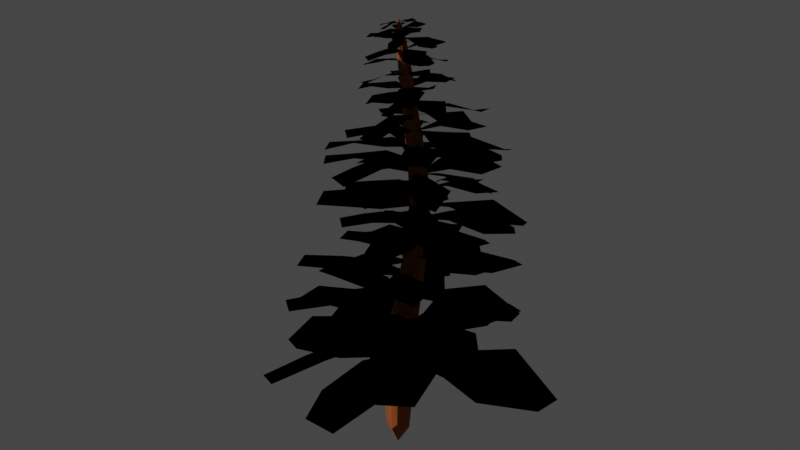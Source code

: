 # Source: tree3.blend  (saved by Blender 2.93.20; exported with 4.5.12 LTS)
import bpy
from mathutils import Matrix  # noqa: F401  (used for matrix-valued properties, if any)

bpy.ops.wm.read_factory_settings(use_empty=True)
scene = bpy.context.scene
scene.name = 'Scene'

# ---- collections
col_collection = bpy.data.collections.new('Collection'); scene.collection.children.link(col_collection)

# ---- materials (node trees are filled in below, after node groups)
mat_brown = bpy.data.materials.new('brown')
mat_brown.use_transparent_shadow = False
mat_green2 = bpy.data.materials.new('green2')
mat_green2.use_transparent_shadow = False

# ---- material node trees
mat_brown.use_nodes = True; mat_brown.node_tree.nodes.clear()
_N = mat_brown.node_tree.nodes; _L = mat_brown.node_tree.links
n0 = _N.new('ShaderNodeBsdfPrincipled'); n0.name = 'Principled BSDF'; n0.location = (10, 300)
n0.distribution = 'GGX'
n0.subsurface_method = 'BURLEY'
n0.inputs[0].default_value = (0.3327, 0.07829, 0.01085, 1.0)
n0.inputs[2].default_value = 1.0
n0.inputs[3].default_value = 1.45
n0.inputs[27].default_value = (0.0, 0.0, 0.0, 1.0)
n0.inputs[28].default_value = 1.0
n1 = _N.new('ShaderNodeOutputMaterial'); n1.name = 'Material Output'; n1.location = (300, 300)
_L.new(n0.outputs[0], n1.inputs[0])
n1.is_active_output = True
mat_green2.use_nodes = True; mat_green2.node_tree.nodes.clear()
_N = mat_green2.node_tree.nodes; _L = mat_green2.node_tree.links
n0 = _N.new('ShaderNodeBsdfPrincipled'); n0.name = 'Principled BSDF'; n0.location = (10, 300)
n0.distribution = 'GGX'
n0.subsurface_method = 'BURLEY'
n0.inputs[0].default_value = (0.007526, 0.02988, 0.01323, 1.0)
n0.inputs[2].default_value = 1.0
n0.inputs[3].default_value = 1.45
n0.inputs[27].default_value = (0.0, 0.0, 0.0, 1.0)
n0.inputs[28].default_value = 1.0
n1 = _N.new('ShaderNodeOutputMaterial'); n1.name = 'Material Output'; n1.location = (300, 300)
n1.target = 'EEVEE'
_L.new(n0.outputs[0], n1.inputs[0])
n1.is_active_output = True

# ---- world
world_world = bpy.data.worlds.new('World'); scene.world = world_world
world_world.use_nodes = True; world_world.node_tree.nodes.clear()
_N = world_world.node_tree.nodes; _L = world_world.node_tree.links
n0 = _N.new('ShaderNodeOutputWorld'); n0.name = 'World Output'; n0.location = (300, 300)
n1 = _N.new('ShaderNodeBackground'); n1.name = 'Background'; n1.location = (10, 300)
n1.inputs[0].default_value = (0.05088, 0.05088, 0.05088, 1.0)
_L.new(n1.outputs[0], n0.inputs[0])
n0.is_active_output = True
world_world.color = (0.05088, 0.05088, 0.05088)
world_world.use_sun_shadow = False
world_world.sun_shadow_jitter_overblur = 0.0

# ---- cameras
cam_camera = bpy.data.cameras.new('Camera')
cam_camera.clip_end = 100.0
cam_camera.ortho_scale = 7.314

# ---- meshes
me_cylinder = bpy.data.meshes.new('Cylinder')
me_cylinder.from_pydata([(1.114e-08, 1.214, -1.193), (0.1125, 0.406, 1.051), (1.051, 0.6068, -1.193), (0.4271, 0.2244, 1.051), (1.051, -0.6068, -1.193), (0.4271, -0.1389, 1.051), (-9.496e-08, -1.214, -1.193), (0.1125, -0.3206, 1.051), (-1.051, -0.6068, -1.193), (-0.2022, -0.1389, 1.051), (-1.051, 0.6068, -1.193), (-0.2022, 0.2244, 1.051), (0.0, 1.0, -0.5), (-2.008, 1.258, -0.03677), (-2.012, 0.1702, 0.5284), (-1.517, 0.04232, 0.513), (-1.328, 0.9253, -0.0481), (0.866, 0.5, -0.5), (-1.329, -0.45, 0.5033), (-1.229, 0.1713, -0.04485), (0.866, -0.5, -0.5), (-1.637, -0.8144, 0.5091), (-1.809, -0.2499, -0.03028), (-8.742e-08, -1.0, -0.5), (-2.133, -0.6865, 0.5246), (-2.488, 0.08284, -0.01896), (-0.866, -0.5, -0.5), (-2.32, -0.1942, 0.5342), (-2.588, 0.8369, -0.0222), (-0.866, 0.5, -0.5), (-2.399, 0.4853, 0.295), (-1.796, 0.2308, 0.2835), (-1.637, -0.4074, 0.2885), (-2.082, -0.7911, 0.305), (-2.685, -0.5366, 0.3165), (-2.844, 0.1017, 0.3115)], [], [(14, 1, 3, 15), (15, 3, 5, 18), (18, 5, 7, 21), (21, 7, 9, 24), (3, 1, 11, 9, 7, 5), (24, 9, 11, 27), (27, 11, 1, 14), (0, 2, 4, 6, 8, 10), (10, 29, 12, 0), (29, 28, 13, 12), (35, 27, 14, 30), (8, 26, 29, 10), (26, 25, 28, 29), (34, 24, 27, 35), (6, 23, 26, 8), (23, 22, 25, 26), (33, 21, 24, 34), (4, 20, 23, 6), (20, 19, 22, 23), (32, 18, 21, 33), (2, 17, 20, 4), (17, 16, 19, 20), (31, 15, 18, 32), (0, 12, 17, 2), (12, 13, 16, 17), (30, 14, 15, 31), (13, 30, 31, 16), (16, 31, 32, 19), (19, 32, 33, 22), (22, 33, 34, 25), (25, 34, 35, 28), (28, 35, 30, 13)])
_uv = me_cylinder.uv_layers.new(name='UVMap')
_uv.uv.foreach_set('vector', [1.0, 0.875, 1.0, 1.0, 0.8333, 1.0, 0.8333, 0.875, 0.8333, 0.875, 0.8333, 1.0, 0.6667, 1.0, 0.6667, 0.875, 0.6667, 0.875, 0.6667, 1.0, 0.5, 1.0, 0.5, 0.875, 0.5, 0.875, 0.5, 1.0, 0.3333, 1.0, 0.3333, 0.875, 0.4578, 0.37, 0.25, 0.49, 0.04215, 0.37, 0.04215, 0.13, 0.25, 0.01, 0.4578, 0.13, 0.3333, 0.875, 0.3333, 1.0, 0.1667, 1.0, 0.1667, 0.875, 0.1667, 0.875, 0.1667, 1.0, -8.941e-08, 1.0, -8.941e-08, 0.875, 0.75, 0.49, 0.9578, 0.37, 0.9578, 0.13, 0.75, 0.01, 0.5422, 0.13, 0.5422, 0.37, 0.1667, 0.5, 0.1667, 0.625, -8.941e-08, 0.625, -8.941e-08, 0.5, 0.1667, 0.625, 0.1667, 0.75, -8.941e-08, 0.75, -8.941e-08, 0.625, 0.1667, 0.8125, 0.1667, 0.875, -8.941e-08, 0.875, -8.941e-08, 0.8125, 0.3333, 0.5, 0.3333, 0.625, 0.1667, 0.625, 0.1667, 0.5, 0.3333, 0.625, 0.3333, 0.75, 0.1667, 0.75, 0.1667, 0.625, 0.3333, 0.8125, 0.3333, 0.875, 0.1667, 0.875, 0.1667, 0.8125, 0.5, 0.5, 0.5, 0.625, 0.3333, 0.625, 0.3333, 0.5, 0.5, 0.625, 0.5, 0.75, 0.3333, 0.75, 0.3333, 0.625, 0.5, 0.8125, 0.5, 0.875, 0.3333, 0.875, 0.3333, 0.8125, 0.6667, 0.5, 0.6667, 0.625, 0.5, 0.625, 0.5, 0.5, 0.6667, 0.625, 0.6667, 0.75, 0.5, 0.75, 0.5, 0.625, 0.6667, 0.8125, 0.6667, 0.875, 0.5, 0.875, 0.5, 0.8125, 0.8333, 0.5, 0.8333, 0.625, 0.6667, 0.625, 0.6667, 0.5, 0.8333, 0.625, 0.8333, 0.75, 0.6667, 0.75, 0.6667, 0.625, 0.8333, 0.8125, 0.8333, 0.875, 0.6667, 0.875, 0.6667, 0.8125, 1.0, 0.5, 1.0, 0.625, 0.8333, 0.625, 0.8333, 0.5, 1.0, 0.625, 1.0, 0.75, 0.8333, 0.75, 0.8333, 0.625, 1.0, 0.8125, 1.0, 0.875, 0.8333, 0.875, 0.8333, 0.8125, 1.0, 0.75, 1.0, 0.8125, 0.8333, 0.8125, 0.8333, 0.75, 0.8333, 0.75, 0.8333, 0.8125, 0.6667, 0.8125, 0.6667, 0.75, 0.6667, 0.75, 0.6667, 0.8125, 0.5, 0.8125, 0.5, 0.75, 0.5, 0.75, 0.5, 0.8125, 0.3333, 0.8125, 0.3333, 0.75, 0.3333, 0.75, 0.3333, 0.8125, 0.1667, 0.8125, 0.1667, 0.75, 0.1667, 0.75, 0.1667, 0.8125, -8.941e-08, 0.8125, -8.941e-08, 0.75])
me_cylinder.materials.append(mat_brown)
me_cylinder.use_remesh_fix_poles = True
me_cylinder.use_remesh_preserve_attributes = False
me_cylinder.update()
me_plane = bpy.data.meshes.new('Plane')
me_plane.from_pydata([(-2.001, -0.9856, -0.06437), (-4.327e-08, -0.1505, 2.025e-07), (-1.999, 0.9856, 0.06437), (-4.412e-08, 0.1505, 2.025e-07), (-1.246, -2.52, 0.3921), (-0.6437, -1.74, 0.1532), (-0.6106, 1.119, 0.2815), (-1.341, 1.898, 0.04257)], [], [(5, 1, 3, 6), (0, 4, 7, 2), (4, 5, 6, 7)])
_uv = me_plane.uv_layers.new(name='UVMap')
_uv.uv.foreach_set('vector', [0.6667, 0.0, 1.0, 0.0, 1.0, 1.0, 0.6667, 1.0, 0.0, 0.0, 0.3333, 0.0, 0.3333, 1.0, 0.0, 1.0, 0.3333, 0.0, 0.6667, 0.0, 0.6667, 1.0, 0.3333, 1.0])
me_plane.materials.append(mat_green2)
me_plane.use_remesh_fix_poles = True
me_plane.use_remesh_preserve_attributes = False
me_plane.update()
me_plane_001 = bpy.data.meshes.new('Plane.001')
me_plane_001.from_pydata([(-2.001, -0.9856, -0.06437), (-4.327e-08, -0.1505, 2.025e-07), (-1.999, 0.9856, 0.06437), (-4.412e-08, 0.1505, 2.025e-07), (-1.246, -2.52, 0.3921), (-0.6437, -1.74, 0.1532), (-0.6106, 1.119, 0.2815), (-1.341, 1.898, 0.04257)], [], [(5, 1, 3, 6), (0, 4, 7, 2), (4, 5, 6, 7)])
_uv = me_plane_001.uv_layers.new(name='UVMap')
_uv.uv.foreach_set('vector', [0.6667, 0.0, 1.0, 0.0, 1.0, 1.0, 0.6667, 1.0, 0.0, 0.0, 0.3333, 0.0, 0.3333, 1.0, 0.0, 1.0, 0.3333, 0.0, 0.6667, 0.0, 0.6667, 1.0, 0.3333, 1.0])
me_plane_001.materials.append(mat_green2)
me_plane_001.use_remesh_fix_poles = True
me_plane_001.use_remesh_preserve_attributes = False
me_plane_001.update()
me_plane_002 = bpy.data.meshes.new('Plane.002')
me_plane_002.from_pydata([(-2.001, -0.9856, -0.06437), (-4.327e-08, -0.1505, 2.025e-07), (-1.999, 0.9856, 0.06437), (-4.412e-08, 0.1505, 2.025e-07), (-1.246, -2.52, 0.3921), (-0.6437, -1.74, 0.1532), (-0.6106, 1.119, 0.2815), (-1.341, 1.898, 0.04257)], [], [(5, 1, 3, 6), (0, 4, 7, 2), (4, 5, 6, 7)])
_uv = me_plane_002.uv_layers.new(name='UVMap')
_uv.uv.foreach_set('vector', [0.6667, 0.0, 1.0, 0.0, 1.0, 1.0, 0.6667, 1.0, 0.0, 0.0, 0.3333, 0.0, 0.3333, 1.0, 0.0, 1.0, 0.3333, 0.0, 0.6667, 0.0, 0.6667, 1.0, 0.3333, 1.0])
me_plane_002.materials.append(mat_green2)
me_plane_002.use_remesh_fix_poles = True
me_plane_002.use_remesh_preserve_attributes = False
me_plane_002.update()
me_plane_003 = bpy.data.meshes.new('Plane.003')
me_plane_003.from_pydata([(-2.001, -0.9856, -0.06437), (-4.327e-08, -0.1505, 2.025e-07), (-1.999, 0.9856, 0.06437), (-4.412e-08, 0.1505, 2.025e-07), (-1.246, -2.52, 0.3921), (-0.6437, -1.74, 0.1532), (-0.6106, 1.119, 0.2815), (-1.341, 1.898, 0.04257)], [], [(5, 1, 3, 6), (0, 4, 7, 2), (4, 5, 6, 7)])
_uv = me_plane_003.uv_layers.new(name='UVMap')
_uv.uv.foreach_set('vector', [0.6667, 0.0, 1.0, 0.0, 1.0, 1.0, 0.6667, 1.0, 0.0, 0.0, 0.3333, 0.0, 0.3333, 1.0, 0.0, 1.0, 0.3333, 0.0, 0.6667, 0.0, 0.6667, 1.0, 0.3333, 1.0])
me_plane_003.materials.append(mat_green2)
me_plane_003.use_remesh_fix_poles = True
me_plane_003.use_remesh_preserve_attributes = False
me_plane_003.update()
me_plane_004 = bpy.data.meshes.new('Plane.004')
me_plane_004.from_pydata([(-2.001, -0.9856, -0.06437), (-4.327e-08, -0.1505, 2.025e-07), (-1.999, 0.9856, 0.06437), (-4.412e-08, 0.1505, 2.025e-07), (-1.246, -2.52, 0.3921), (-0.6437, -1.74, 0.1532), (-0.6106, 1.119, 0.2815), (-1.341, 1.898, 0.04257)], [], [(5, 1, 3, 6), (0, 4, 7, 2), (4, 5, 6, 7)])
_uv = me_plane_004.uv_layers.new(name='UVMap')
_uv.uv.foreach_set('vector', [0.6667, 0.0, 1.0, 0.0, 1.0, 1.0, 0.6667, 1.0, 0.0, 0.0, 0.3333, 0.0, 0.3333, 1.0, 0.0, 1.0, 0.3333, 0.0, 0.6667, 0.0, 0.6667, 1.0, 0.3333, 1.0])
me_plane_004.materials.append(mat_green2)
me_plane_004.use_remesh_fix_poles = True
me_plane_004.use_remesh_preserve_attributes = False
me_plane_004.update()
me_plane_005 = bpy.data.meshes.new('Plane.005')
me_plane_005.from_pydata([(-2.001, -0.9856, -0.06437), (-4.327e-08, -0.1505, 2.025e-07), (-1.999, 0.9856, 0.06437), (-4.412e-08, 0.1505, 2.025e-07), (-1.246, -2.52, 0.3921), (-0.6437, -1.74, 0.1532), (-0.6106, 1.119, 0.2815), (-1.341, 1.898, 0.04257)], [], [(5, 1, 3, 6), (0, 4, 7, 2), (4, 5, 6, 7)])
_uv = me_plane_005.uv_layers.new(name='UVMap')
_uv.uv.foreach_set('vector', [0.6667, 0.0, 1.0, 0.0, 1.0, 1.0, 0.6667, 1.0, 0.0, 0.0, 0.3333, 0.0, 0.3333, 1.0, 0.0, 1.0, 0.3333, 0.0, 0.6667, 0.0, 0.6667, 1.0, 0.3333, 1.0])
me_plane_005.materials.append(mat_green2)
me_plane_005.use_remesh_fix_poles = True
me_plane_005.use_remesh_preserve_attributes = False
me_plane_005.update()
me_plane_006 = bpy.data.meshes.new('Plane.006')
me_plane_006.from_pydata([(-2.001, -0.9856, -0.06437), (-4.327e-08, -0.1505, 2.025e-07), (-1.999, 0.9856, 0.06437), (-4.412e-08, 0.1505, 2.025e-07), (-1.246, -2.52, 0.3921), (-0.6437, -1.74, 0.1532), (-0.6106, 1.119, 0.2815), (-1.341, 1.898, 0.04257)], [], [(5, 1, 3, 6), (0, 4, 7, 2), (4, 5, 6, 7)])
_uv = me_plane_006.uv_layers.new(name='UVMap')
_uv.uv.foreach_set('vector', [0.6667, 0.0, 1.0, 0.0, 1.0, 1.0, 0.6667, 1.0, 0.0, 0.0, 0.3333, 0.0, 0.3333, 1.0, 0.0, 1.0, 0.3333, 0.0, 0.6667, 0.0, 0.6667, 1.0, 0.3333, 1.0])
me_plane_006.materials.append(mat_green2)
me_plane_006.use_remesh_fix_poles = True
me_plane_006.use_remesh_preserve_attributes = False
me_plane_006.update()
me_plane_007 = bpy.data.meshes.new('Plane.007')
me_plane_007.from_pydata([(-2.001, -0.9856, -0.06437), (-4.327e-08, -0.1505, 2.025e-07), (-1.999, 0.9856, 0.06437), (-4.412e-08, 0.1505, 2.025e-07), (-1.246, -2.52, 0.3921), (-0.6437, -1.74, 0.1532), (-0.6106, 1.119, 0.2815), (-1.341, 1.898, 0.04257)], [], [(5, 1, 3, 6), (0, 4, 7, 2), (4, 5, 6, 7)])
_uv = me_plane_007.uv_layers.new(name='UVMap')
_uv.uv.foreach_set('vector', [0.6667, 0.0, 1.0, 0.0, 1.0, 1.0, 0.6667, 1.0, 0.0, 0.0, 0.3333, 0.0, 0.3333, 1.0, 0.0, 1.0, 0.3333, 0.0, 0.6667, 0.0, 0.6667, 1.0, 0.3333, 1.0])
me_plane_007.materials.append(mat_green2)
me_plane_007.use_remesh_fix_poles = True
me_plane_007.use_remesh_preserve_attributes = False
me_plane_007.update()
me_plane_008 = bpy.data.meshes.new('Plane.008')
me_plane_008.from_pydata([(-2.001, -0.9856, -0.06437), (-4.327e-08, -0.1505, 2.025e-07), (-1.999, 0.9856, 0.06437), (-4.412e-08, 0.1505, 2.025e-07), (-1.246, -2.52, 0.3921), (-0.6437, -1.74, 0.1532), (-0.6106, 1.119, 0.2815), (-1.341, 1.898, 0.04257)], [], [(5, 1, 3, 6), (0, 4, 7, 2), (4, 5, 6, 7)])
_uv = me_plane_008.uv_layers.new(name='UVMap')
_uv.uv.foreach_set('vector', [0.6667, 0.0, 1.0, 0.0, 1.0, 1.0, 0.6667, 1.0, 0.0, 0.0, 0.3333, 0.0, 0.3333, 1.0, 0.0, 1.0, 0.3333, 0.0, 0.6667, 0.0, 0.6667, 1.0, 0.3333, 1.0])
me_plane_008.materials.append(mat_green2)
me_plane_008.use_remesh_fix_poles = True
me_plane_008.use_remesh_preserve_attributes = False
me_plane_008.update()
me_plane_009 = bpy.data.meshes.new('Plane.009')
me_plane_009.from_pydata([(-2.001, -0.9856, -0.06437), (-4.327e-08, -0.1505, 2.025e-07), (-1.999, 0.9856, 0.06437), (-4.412e-08, 0.1505, 2.025e-07), (-1.246, -2.52, 0.3921), (-0.6437, -1.74, 0.1532), (-0.6106, 1.119, 0.2815), (-1.341, 1.898, 0.04257)], [], [(5, 1, 3, 6), (0, 4, 7, 2), (4, 5, 6, 7)])
_uv = me_plane_009.uv_layers.new(name='UVMap')
_uv.uv.foreach_set('vector', [0.6667, 0.0, 1.0, 0.0, 1.0, 1.0, 0.6667, 1.0, 0.0, 0.0, 0.3333, 0.0, 0.3333, 1.0, 0.0, 1.0, 0.3333, 0.0, 0.6667, 0.0, 0.6667, 1.0, 0.3333, 1.0])
me_plane_009.materials.append(mat_green2)
me_plane_009.use_remesh_fix_poles = True
me_plane_009.use_remesh_preserve_attributes = False
me_plane_009.update()
me_plane_010 = bpy.data.meshes.new('Plane.010')
me_plane_010.from_pydata([(-2.001, -0.9856, -0.06437), (-4.327e-08, -0.1505, 2.025e-07), (-1.999, 0.9856, 0.06437), (-4.412e-08, 0.1505, 2.025e-07), (-1.246, -2.52, 0.3921), (-0.6437, -1.74, 0.1532), (-0.6106, 1.119, 0.2815), (-1.341, 1.898, 0.04257)], [], [(5, 1, 3, 6), (0, 4, 7, 2), (4, 5, 6, 7)])
_uv = me_plane_010.uv_layers.new(name='UVMap')
_uv.uv.foreach_set('vector', [0.6667, 0.0, 1.0, 0.0, 1.0, 1.0, 0.6667, 1.0, 0.0, 0.0, 0.3333, 0.0, 0.3333, 1.0, 0.0, 1.0, 0.3333, 0.0, 0.6667, 0.0, 0.6667, 1.0, 0.3333, 1.0])
me_plane_010.materials.append(mat_green2)
me_plane_010.use_remesh_fix_poles = True
me_plane_010.use_remesh_preserve_attributes = False
me_plane_010.update()
me_plane_011 = bpy.data.meshes.new('Plane.011')
me_plane_011.from_pydata([(-2.001, -0.9856, -0.06437), (-4.327e-08, -0.1505, 2.025e-07), (-1.999, 0.9856, 0.06437), (-4.412e-08, 0.1505, 2.025e-07), (-1.246, -2.52, 0.3921), (-0.6437, -1.74, 0.1532), (-0.6106, 1.119, 0.2815), (-1.341, 1.898, 0.04257)], [], [(5, 1, 3, 6), (0, 4, 7, 2), (4, 5, 6, 7)])
_uv = me_plane_011.uv_layers.new(name='UVMap')
_uv.uv.foreach_set('vector', [0.6667, 0.0, 1.0, 0.0, 1.0, 1.0, 0.6667, 1.0, 0.0, 0.0, 0.3333, 0.0, 0.3333, 1.0, 0.0, 1.0, 0.3333, 0.0, 0.6667, 0.0, 0.6667, 1.0, 0.3333, 1.0])
me_plane_011.materials.append(mat_green2)
me_plane_011.use_remesh_fix_poles = True
me_plane_011.use_remesh_preserve_attributes = False
me_plane_011.update()
me_plane_012 = bpy.data.meshes.new('Plane.012')
me_plane_012.from_pydata([(-2.001, -0.9856, -0.06437), (-4.327e-08, -0.1505, 2.025e-07), (-1.999, 0.9856, 0.06437), (-4.412e-08, 0.1505, 2.025e-07), (-1.246, -2.52, 0.3921), (-0.6437, -1.74, 0.1532), (-0.6106, 1.119, 0.2815), (-1.341, 1.898, 0.04257)], [], [(5, 1, 3, 6), (0, 4, 7, 2), (4, 5, 6, 7)])
_uv = me_plane_012.uv_layers.new(name='UVMap')
_uv.uv.foreach_set('vector', [0.6667, 0.0, 1.0, 0.0, 1.0, 1.0, 0.6667, 1.0, 0.0, 0.0, 0.3333, 0.0, 0.3333, 1.0, 0.0, 1.0, 0.3333, 0.0, 0.6667, 0.0, 0.6667, 1.0, 0.3333, 1.0])
me_plane_012.materials.append(mat_green2)
me_plane_012.use_remesh_fix_poles = True
me_plane_012.use_remesh_preserve_attributes = False
me_plane_012.update()
me_plane_013 = bpy.data.meshes.new('Plane.013')
me_plane_013.from_pydata([(-2.001, -0.9856, -0.06437), (-4.327e-08, -0.1505, 2.025e-07), (-1.999, 0.9856, 0.06437), (-4.412e-08, 0.1505, 2.025e-07), (-1.246, -2.52, 0.3921), (-0.6437, -1.74, 0.1532), (-0.6106, 1.119, 0.2815), (-1.341, 1.898, 0.04257)], [], [(5, 1, 3, 6), (0, 4, 7, 2), (4, 5, 6, 7)])
_uv = me_plane_013.uv_layers.new(name='UVMap')
_uv.uv.foreach_set('vector', [0.6667, 0.0, 1.0, 0.0, 1.0, 1.0, 0.6667, 1.0, 0.0, 0.0, 0.3333, 0.0, 0.3333, 1.0, 0.0, 1.0, 0.3333, 0.0, 0.6667, 0.0, 0.6667, 1.0, 0.3333, 1.0])
me_plane_013.materials.append(mat_green2)
me_plane_013.use_remesh_fix_poles = True
me_plane_013.use_remesh_preserve_attributes = False
me_plane_013.update()
me_plane_014 = bpy.data.meshes.new('Plane.014')
me_plane_014.from_pydata([(-2.001, -0.9856, -0.06437), (-4.327e-08, -0.1505, 2.025e-07), (-1.999, 0.9856, 0.06437), (-4.412e-08, 0.1505, 2.025e-07), (-1.246, -2.52, 0.3921), (-0.6437, -1.74, 0.1532), (-0.6106, 1.119, 0.2815), (-1.341, 1.898, 0.04257)], [], [(5, 1, 3, 6), (0, 4, 7, 2), (4, 5, 6, 7)])
_uv = me_plane_014.uv_layers.new(name='UVMap')
_uv.uv.foreach_set('vector', [0.6667, 0.0, 1.0, 0.0, 1.0, 1.0, 0.6667, 1.0, 0.0, 0.0, 0.3333, 0.0, 0.3333, 1.0, 0.0, 1.0, 0.3333, 0.0, 0.6667, 0.0, 0.6667, 1.0, 0.3333, 1.0])
me_plane_014.materials.append(mat_green2)
me_plane_014.use_remesh_fix_poles = True
me_plane_014.use_remesh_preserve_attributes = False
me_plane_014.update()
me_plane_015 = bpy.data.meshes.new('Plane.015')
me_plane_015.from_pydata([(-2.001, -0.9856, -0.06437), (-4.327e-08, -0.1505, 2.025e-07), (-1.999, 0.9856, 0.06437), (-4.412e-08, 0.1505, 2.025e-07), (-1.246, -2.52, 0.3921), (-0.6437, -1.74, 0.1532), (-0.6106, 1.119, 0.2815), (-1.341, 1.898, 0.04257)], [], [(5, 1, 3, 6), (0, 4, 7, 2), (4, 5, 6, 7)])
_uv = me_plane_015.uv_layers.new(name='UVMap')
_uv.uv.foreach_set('vector', [0.6667, 0.0, 1.0, 0.0, 1.0, 1.0, 0.6667, 1.0, 0.0, 0.0, 0.3333, 0.0, 0.3333, 1.0, 0.0, 1.0, 0.3333, 0.0, 0.6667, 0.0, 0.6667, 1.0, 0.3333, 1.0])
me_plane_015.materials.append(mat_green2)
me_plane_015.use_remesh_fix_poles = True
me_plane_015.use_remesh_preserve_attributes = False
me_plane_015.update()
me_plane_016 = bpy.data.meshes.new('Plane.016')
me_plane_016.from_pydata([(-2.001, -0.9856, -0.06437), (-4.327e-08, -0.1505, 2.025e-07), (-1.999, 0.9856, 0.06437), (-4.412e-08, 0.1505, 2.025e-07), (-1.246, -2.52, 0.3921), (-0.6437, -1.74, 0.1532), (-0.6106, 1.119, 0.2815), (-1.341, 1.898, 0.04257)], [], [(5, 1, 3, 6), (0, 4, 7, 2), (4, 5, 6, 7)])
_uv = me_plane_016.uv_layers.new(name='UVMap')
_uv.uv.foreach_set('vector', [0.6667, 0.0, 1.0, 0.0, 1.0, 1.0, 0.6667, 1.0, 0.0, 0.0, 0.3333, 0.0, 0.3333, 1.0, 0.0, 1.0, 0.3333, 0.0, 0.6667, 0.0, 0.6667, 1.0, 0.3333, 1.0])
me_plane_016.materials.append(mat_green2)
me_plane_016.use_remesh_fix_poles = True
me_plane_016.use_remesh_preserve_attributes = False
me_plane_016.update()
me_plane_017 = bpy.data.meshes.new('Plane.017')
me_plane_017.from_pydata([(-2.001, -0.9856, -0.06437), (-4.327e-08, -0.1505, 2.025e-07), (-1.999, 0.9856, 0.06437), (-4.412e-08, 0.1505, 2.025e-07), (-1.246, -2.52, 0.3921), (-0.6437, -1.74, 0.1532), (-0.6106, 1.119, 0.2815), (-1.341, 1.898, 0.04257)], [], [(5, 1, 3, 6), (0, 4, 7, 2), (4, 5, 6, 7)])
_uv = me_plane_017.uv_layers.new(name='UVMap')
_uv.uv.foreach_set('vector', [0.6667, 0.0, 1.0, 0.0, 1.0, 1.0, 0.6667, 1.0, 0.0, 0.0, 0.3333, 0.0, 0.3333, 1.0, 0.0, 1.0, 0.3333, 0.0, 0.6667, 0.0, 0.6667, 1.0, 0.3333, 1.0])
me_plane_017.materials.append(mat_green2)
me_plane_017.use_remesh_fix_poles = True
me_plane_017.use_remesh_preserve_attributes = False
me_plane_017.update()
me_plane_018 = bpy.data.meshes.new('Plane.018')
me_plane_018.from_pydata([(-2.001, -0.9856, -0.06437), (-4.327e-08, -0.1505, 2.025e-07), (-1.999, 0.9856, 0.06437), (-4.412e-08, 0.1505, 2.025e-07), (-1.246, -2.52, 0.3921), (-0.6437, -1.74, 0.1532), (-0.6106, 1.119, 0.2815), (-1.341, 1.898, 0.04257)], [], [(5, 1, 3, 6), (0, 4, 7, 2), (4, 5, 6, 7)])
_uv = me_plane_018.uv_layers.new(name='UVMap')
_uv.uv.foreach_set('vector', [0.6667, 0.0, 1.0, 0.0, 1.0, 1.0, 0.6667, 1.0, 0.0, 0.0, 0.3333, 0.0, 0.3333, 1.0, 0.0, 1.0, 0.3333, 0.0, 0.6667, 0.0, 0.6667, 1.0, 0.3333, 1.0])
me_plane_018.materials.append(mat_green2)
me_plane_018.use_remesh_fix_poles = True
me_plane_018.use_remesh_preserve_attributes = False
me_plane_018.update()
me_plane_019 = bpy.data.meshes.new('Plane.019')
me_plane_019.from_pydata([(-2.001, -0.9856, -0.06437), (-4.327e-08, -0.1505, 2.025e-07), (-1.999, 0.9856, 0.06437), (-4.412e-08, 0.1505, 2.025e-07), (-1.246, -2.52, 0.3921), (-0.6437, -1.74, 0.1532), (-0.6106, 1.119, 0.2815), (-1.341, 1.898, 0.04257)], [], [(5, 1, 3, 6), (0, 4, 7, 2), (4, 5, 6, 7)])
_uv = me_plane_019.uv_layers.new(name='UVMap')
_uv.uv.foreach_set('vector', [0.6667, 0.0, 1.0, 0.0, 1.0, 1.0, 0.6667, 1.0, 0.0, 0.0, 0.3333, 0.0, 0.3333, 1.0, 0.0, 1.0, 0.3333, 0.0, 0.6667, 0.0, 0.6667, 1.0, 0.3333, 1.0])
me_plane_019.materials.append(mat_green2)
me_plane_019.use_remesh_fix_poles = True
me_plane_019.use_remesh_preserve_attributes = False
me_plane_019.update()
me_plane_020 = bpy.data.meshes.new('Plane.020')
me_plane_020.from_pydata([(-2.001, -0.9856, -0.06437), (-4.327e-08, -0.1505, 2.025e-07), (-1.999, 0.9856, 0.06437), (-4.412e-08, 0.1505, 2.025e-07), (-1.246, -2.52, 0.3921), (-0.6437, -1.74, 0.1532), (-0.6106, 1.119, 0.2815), (-1.341, 1.898, 0.04257)], [], [(5, 1, 3, 6), (0, 4, 7, 2), (4, 5, 6, 7)])
_uv = me_plane_020.uv_layers.new(name='UVMap')
_uv.uv.foreach_set('vector', [0.6667, 0.0, 1.0, 0.0, 1.0, 1.0, 0.6667, 1.0, 0.0, 0.0, 0.3333, 0.0, 0.3333, 1.0, 0.0, 1.0, 0.3333, 0.0, 0.6667, 0.0, 0.6667, 1.0, 0.3333, 1.0])
me_plane_020.materials.append(mat_green2)
me_plane_020.use_remesh_fix_poles = True
me_plane_020.use_remesh_preserve_attributes = False
me_plane_020.update()
me_plane_021 = bpy.data.meshes.new('Plane.021')
me_plane_021.from_pydata([(-2.001, -0.9856, -0.06437), (-4.327e-08, -0.1505, 2.025e-07), (-1.999, 0.9856, 0.06437), (-4.412e-08, 0.1505, 2.025e-07), (-1.246, -2.52, 0.3921), (-0.6437, -1.74, 0.1532), (-0.6106, 1.119, 0.2815), (-1.341, 1.898, 0.04257)], [], [(5, 1, 3, 6), (0, 4, 7, 2), (4, 5, 6, 7)])
_uv = me_plane_021.uv_layers.new(name='UVMap')
_uv.uv.foreach_set('vector', [0.6667, 0.0, 1.0, 0.0, 1.0, 1.0, 0.6667, 1.0, 0.0, 0.0, 0.3333, 0.0, 0.3333, 1.0, 0.0, 1.0, 0.3333, 0.0, 0.6667, 0.0, 0.6667, 1.0, 0.3333, 1.0])
me_plane_021.materials.append(mat_green2)
me_plane_021.use_remesh_fix_poles = True
me_plane_021.use_remesh_preserve_attributes = False
me_plane_021.update()
me_plane_022 = bpy.data.meshes.new('Plane.022')
me_plane_022.from_pydata([(-2.001, -0.9856, -0.06437), (-4.327e-08, -0.1505, 2.025e-07), (-1.999, 0.9856, 0.06437), (-4.412e-08, 0.1505, 2.025e-07), (-1.246, -2.52, 0.3921), (-0.6437, -1.74, 0.1532), (-0.6106, 1.119, 0.2815), (-1.341, 1.898, 0.04257)], [], [(5, 1, 3, 6), (0, 4, 7, 2), (4, 5, 6, 7)])
_uv = me_plane_022.uv_layers.new(name='UVMap')
_uv.uv.foreach_set('vector', [0.6667, 0.0, 1.0, 0.0, 1.0, 1.0, 0.6667, 1.0, 0.0, 0.0, 0.3333, 0.0, 0.3333, 1.0, 0.0, 1.0, 0.3333, 0.0, 0.6667, 0.0, 0.6667, 1.0, 0.3333, 1.0])
me_plane_022.materials.append(mat_green2)
me_plane_022.use_remesh_fix_poles = True
me_plane_022.use_remesh_preserve_attributes = False
me_plane_022.update()
me_plane_023 = bpy.data.meshes.new('Plane.023')
me_plane_023.from_pydata([(-2.001, -0.9856, -0.06437), (-4.327e-08, -0.1505, 2.025e-07), (-1.999, 0.9856, 0.06437), (-4.412e-08, 0.1505, 2.025e-07), (-1.246, -2.52, 0.3921), (-0.6437, -1.74, 0.1532), (-0.6106, 1.119, 0.2815), (-1.341, 1.898, 0.04257)], [], [(5, 1, 3, 6), (0, 4, 7, 2), (4, 5, 6, 7)])
_uv = me_plane_023.uv_layers.new(name='UVMap')
_uv.uv.foreach_set('vector', [0.6667, 0.0, 1.0, 0.0, 1.0, 1.0, 0.6667, 1.0, 0.0, 0.0, 0.3333, 0.0, 0.3333, 1.0, 0.0, 1.0, 0.3333, 0.0, 0.6667, 0.0, 0.6667, 1.0, 0.3333, 1.0])
me_plane_023.materials.append(mat_green2)
me_plane_023.use_remesh_fix_poles = True
me_plane_023.use_remesh_preserve_attributes = False
me_plane_023.update()

# ---- objects
ob_camera = bpy.data.objects.new('Camera', cam_camera)
ob_cylinder = bpy.data.objects.new('Cylinder', me_cylinder)
ob_plane = bpy.data.objects.new('Plane', me_plane)
ob_plane_001 = bpy.data.objects.new('Plane.001', me_plane)
ob_plane_002 = bpy.data.objects.new('Plane.002', me_plane)
ob_plane_003 = bpy.data.objects.new('Plane.003', me_plane)
ob_plane_004 = bpy.data.objects.new('Plane.004', me_plane_001)
ob_plane_005 = bpy.data.objects.new('Plane.005', me_plane_001)
ob_plane_006 = bpy.data.objects.new('Plane.006', me_plane_001)
ob_plane_007 = bpy.data.objects.new('Plane.007', me_plane_001)
ob_plane_008 = bpy.data.objects.new('Plane.008', me_plane_002)
ob_plane_009 = bpy.data.objects.new('Plane.009', me_plane_002)
ob_plane_010 = bpy.data.objects.new('Plane.010', me_plane_002)
ob_plane_011 = bpy.data.objects.new('Plane.011', me_plane_002)
ob_plane_012 = bpy.data.objects.new('Plane.012', me_plane_003)
ob_plane_013 = bpy.data.objects.new('Plane.013', me_plane_003)
ob_plane_014 = bpy.data.objects.new('Plane.014', me_plane_003)
ob_plane_015 = bpy.data.objects.new('Plane.015', me_plane_003)
ob_plane_016 = bpy.data.objects.new('Plane.016', me_plane_004)
ob_plane_017 = bpy.data.objects.new('Plane.017', me_plane_004)
ob_plane_018 = bpy.data.objects.new('Plane.018', me_plane_004)
ob_plane_019 = bpy.data.objects.new('Plane.019', me_plane_004)
ob_plane_020 = bpy.data.objects.new('Plane.020', me_plane_005)
ob_plane_021 = bpy.data.objects.new('Plane.021', me_plane_005)
ob_plane_022 = bpy.data.objects.new('Plane.022', me_plane_005)
ob_plane_023 = bpy.data.objects.new('Plane.023', me_plane_005)
ob_plane_024 = bpy.data.objects.new('Plane.024', me_plane_006)
ob_plane_025 = bpy.data.objects.new('Plane.025', me_plane_006)
ob_plane_026 = bpy.data.objects.new('Plane.026', me_plane_006)
ob_plane_027 = bpy.data.objects.new('Plane.027', me_plane_006)
ob_plane_028 = bpy.data.objects.new('Plane.028', me_plane_007)
ob_plane_029 = bpy.data.objects.new('Plane.029', me_plane_007)
ob_plane_030 = bpy.data.objects.new('Plane.030', me_plane_007)
ob_plane_031 = bpy.data.objects.new('Plane.031', me_plane_007)
ob_plane_032 = bpy.data.objects.new('Plane.032', me_plane_008)
ob_plane_033 = bpy.data.objects.new('Plane.033', me_plane_008)
ob_plane_034 = bpy.data.objects.new('Plane.034', me_plane_008)
ob_plane_035 = bpy.data.objects.new('Plane.035', me_plane_008)
ob_plane_036 = bpy.data.objects.new('Plane.036', me_plane_009)
ob_plane_037 = bpy.data.objects.new('Plane.037', me_plane_009)
ob_plane_038 = bpy.data.objects.new('Plane.038', me_plane_009)
ob_plane_039 = bpy.data.objects.new('Plane.039', me_plane_009)
ob_plane_040 = bpy.data.objects.new('Plane.040', me_plane_010)
ob_plane_041 = bpy.data.objects.new('Plane.041', me_plane_010)
ob_plane_042 = bpy.data.objects.new('Plane.042', me_plane_010)
ob_plane_043 = bpy.data.objects.new('Plane.043', me_plane_010)
ob_plane_044 = bpy.data.objects.new('Plane.044', me_plane_011)
ob_plane_045 = bpy.data.objects.new('Plane.045', me_plane_011)
ob_plane_046 = bpy.data.objects.new('Plane.046', me_plane_011)
ob_plane_047 = bpy.data.objects.new('Plane.047', me_plane_011)
ob_plane_048 = bpy.data.objects.new('Plane.048', me_plane_012)
ob_plane_049 = bpy.data.objects.new('Plane.049', me_plane_012)
ob_plane_050 = bpy.data.objects.new('Plane.050', me_plane_012)
ob_plane_051 = bpy.data.objects.new('Plane.051', me_plane_012)
ob_plane_052 = bpy.data.objects.new('Plane.052', me_plane_013)
ob_plane_053 = bpy.data.objects.new('Plane.053', me_plane_013)
ob_plane_054 = bpy.data.objects.new('Plane.054', me_plane_013)
ob_plane_055 = bpy.data.objects.new('Plane.055', me_plane_013)
ob_plane_056 = bpy.data.objects.new('Plane.056', me_plane_014)
ob_plane_057 = bpy.data.objects.new('Plane.057', me_plane_014)
ob_plane_058 = bpy.data.objects.new('Plane.058', me_plane_014)
ob_plane_059 = bpy.data.objects.new('Plane.059', me_plane_014)
ob_plane_060 = bpy.data.objects.new('Plane.060', me_plane_015)
ob_plane_061 = bpy.data.objects.new('Plane.061', me_plane_015)
ob_plane_062 = bpy.data.objects.new('Plane.062', me_plane_015)
ob_plane_063 = bpy.data.objects.new('Plane.063', me_plane_015)
ob_plane_064 = bpy.data.objects.new('Plane.064', me_plane_016)
ob_plane_065 = bpy.data.objects.new('Plane.065', me_plane_016)
ob_plane_066 = bpy.data.objects.new('Plane.066', me_plane_016)
ob_plane_067 = bpy.data.objects.new('Plane.067', me_plane_016)
ob_plane_068 = bpy.data.objects.new('Plane.068', me_plane_017)
ob_plane_069 = bpy.data.objects.new('Plane.069', me_plane_017)
ob_plane_070 = bpy.data.objects.new('Plane.070', me_plane_017)
ob_plane_071 = bpy.data.objects.new('Plane.071', me_plane_017)
ob_plane_072 = bpy.data.objects.new('Plane.072', me_plane_018)
ob_plane_073 = bpy.data.objects.new('Plane.073', me_plane_018)
ob_plane_074 = bpy.data.objects.new('Plane.074', me_plane_018)
ob_plane_075 = bpy.data.objects.new('Plane.075', me_plane_018)
ob_plane_076 = bpy.data.objects.new('Plane.076', me_plane_019)
ob_plane_077 = bpy.data.objects.new('Plane.077', me_plane_019)
ob_plane_078 = bpy.data.objects.new('Plane.078', me_plane_019)
ob_plane_079 = bpy.data.objects.new('Plane.079', me_plane_019)
ob_plane_080 = bpy.data.objects.new('Plane.080', me_plane_020)
ob_plane_081 = bpy.data.objects.new('Plane.081', me_plane_020)
ob_plane_082 = bpy.data.objects.new('Plane.082', me_plane_020)
ob_plane_083 = bpy.data.objects.new('Plane.083', me_plane_020)
ob_plane_084 = bpy.data.objects.new('Plane.084', me_plane_021)
ob_plane_085 = bpy.data.objects.new('Plane.085', me_plane_021)
ob_plane_086 = bpy.data.objects.new('Plane.086', me_plane_021)
ob_plane_087 = bpy.data.objects.new('Plane.087', me_plane_021)
ob_plane_088 = bpy.data.objects.new('Plane.088', me_plane_022)
ob_plane_089 = bpy.data.objects.new('Plane.089', me_plane_022)
ob_plane_090 = bpy.data.objects.new('Plane.090', me_plane_022)
ob_plane_091 = bpy.data.objects.new('Plane.091', me_plane_022)
ob_plane_092 = bpy.data.objects.new('Plane.092', me_plane_023)
ob_plane_093 = bpy.data.objects.new('Plane.093', me_plane_023)
ob_plane_094 = bpy.data.objects.new('Plane.094', me_plane_023)
ob_plane_095 = bpy.data.objects.new('Plane.095', me_plane_023)

# ---- transforms, parenting, visibility, modifiers, constraints
ob_camera.location = (28.99, 24.73, 21.1)
ob_camera.rotation_euler = (1.235, 4.061e-07, 2.274)
ob_camera.lock_rotations_4d = False
ob_camera.empty_display_type = 'ARROWS'
ob_camera.color = (0.0, 0.0, 0.0, 0.0)
ob_camera.display_type = 'WIRE'
ob_camera.lineart.crease_threshold = 0.0
ob_cylinder.location = (-0.06773, 1.019e-06, 7.585)
ob_cylinder.scale = (0.5477, 0.7, 7.597)
_m = ob_cylinder.modifiers.new('Subdivision', 'SUBSURF')
_m.render_levels = 1
ob_plane.location = (-0.08822, 0.01277, 2.557)
ob_plane.scale = (3.145, 0.5681, 1.494)
ob_plane_001.location = (-0.08822, 0.01277, 2.557)
ob_plane_001.rotation_euler = (-0.01506, -0.0393, -1.461)
ob_plane_001.scale = (3.155, 0.7665, 1.737)
ob_plane_002.location = (-0.08822, 0.01277, 2.557)
ob_plane_002.rotation_euler = (0.1096, -0.002465, -2.896)
ob_plane_002.scale = (2.999, 0.5517, 1.436)
ob_plane_003.location = (-0.08822, 0.01277, 2.557)
ob_plane_003.rotation_euler = (0.2476, -0.1184, -4.782)
ob_plane_003.scale = (2.875, 0.7632, 1.752)
ob_plane_004.location = (0.05875, 0.01277, 3.611)
ob_plane_004.rotation_euler = (-0.01492, 0.0285, -0.4824)
ob_plane_004.scale = (2.511, 0.511, 0.8268)
ob_plane_005.location = (0.05875, 0.01277, 3.611)
ob_plane_005.rotation_euler = (-0.0358, -0.06391, -2.442)
ob_plane_005.scale = (2.619, 0.6527, 0.9626)
ob_plane_006.location = (0.05875, 0.01277, 3.611)
ob_plane_006.rotation_euler = (-0.1616, -0.1635, -3.544)
ob_plane_006.scale = (2.612, 0.4381, 0.8079)
ob_plane_007.location = (0.05875, 0.01277, 3.611)
ob_plane_007.rotation_euler = (0.3214, -0.1275, -5.532)
ob_plane_007.scale = (2.639, 0.5874, 0.9966)
ob_plane_008.location = (-0.1638, 0.01277, 4.199)
ob_plane_008.rotation_euler = (-0.06369, -0.04029, 0.4066)
ob_plane_008.scale = (2.357, 0.4797, 0.99)
ob_plane_009.location = (-0.1638, 0.01277, 4.199)
ob_plane_009.rotation_euler = (-0.07386, -0.1661, -1.887)
ob_plane_009.scale = (2.304, 0.5739, 1.079)
ob_plane_010.location = (-0.1638, 0.01277, 4.199)
ob_plane_010.rotation_euler = (0.1173, 0.1561, -2.642)
ob_plane_010.scale = (2.461, 0.4137, 0.9533)
ob_plane_011.location = (-0.1638, 0.01277, 4.199)
ob_plane_011.rotation_euler = (0.03937, -0.09154, -4.744)
ob_plane_011.scale = (2.488, 0.5608, 1.155)
ob_plane_012.location = (-0.3639, 0.01277, 4.94)
ob_plane_012.rotation_euler = (0.0, -0.0, 1.523)
ob_plane_012.scale = (2.101, 0.4277, 0.8825)
ob_plane_013.location = (-0.3639, 0.01277, 4.94)
ob_plane_013.rotation_euler = (-0.01506, -0.0393, -1.263)
ob_plane_013.scale = (2.193, 0.5463, 1.027)
ob_plane_014.location = (-0.3639, 0.01277, 4.94)
ob_plane_014.rotation_euler = (0.0665, 0.01226, -3.746)
ob_plane_014.scale = (2.194, 0.3688, 0.8498)
ob_plane_015.location = (-0.3639, 0.01277, 4.94)
ob_plane_015.rotation_euler = (0.1162, -0.1292, -5.915)
ob_plane_015.scale = (2.218, 0.4999, 1.03)
ob_plane_016.location = (-0.8065, 0.01277, 5.61)
ob_plane_016.rotation_euler = (0.0, -0.0, -0.5659)
ob_plane_016.scale = (2.176, 0.4428, 0.9136)
ob_plane_017.location = (-0.8065, 0.01277, 5.61)
ob_plane_017.rotation_euler = (-0.1761, -0.1152, -3.055)
ob_plane_017.scale = (2.27, 0.5655, 1.063)
ob_plane_018.location = (-0.8065, 0.01277, 5.61)
ob_plane_018.rotation_euler = (0.1096, -0.002465, -4.358)
ob_plane_018.scale = (2.271, 0.3818, 0.8798)
ob_plane_019.location = (-0.8065, 0.01277, 5.61)
ob_plane_019.rotation_euler = (-0.03528, -0.1531, -6.247)
ob_plane_019.scale = (2.296, 0.5175, 1.066)
ob_plane_020.location = (-0.7596, -0.004826, 6.382)
ob_plane_020.rotation_euler = (0.0, 0.0, -1.483)
ob_plane_020.scale = (1.547, 0.3891, 0.8412)
ob_plane_021.location = (-0.4111, 0.1605, 5.766)
ob_plane_021.rotation_euler = (0.2118, 0.1373, -2.488)
ob_plane_021.scale = (1.945, 0.4173, 0.9785)
ob_plane_022.location = (-0.7498, 0.01277, 6.177)
ob_plane_022.rotation_euler = (-0.009745, -0.03114, -3.853)
ob_plane_022.scale = (1.52, 0.3479, 0.81)
ob_plane_023.location = (-0.7498, 0.01277, 6.177)
ob_plane_023.rotation_euler = (0.0559, -0.1057, -5.641)
ob_plane_023.scale = (1.995, 0.3745, 0.981)
ob_plane_024.location = (-0.8117, 0.01277, 6.673)
ob_plane_024.rotation_euler = (0.0, 0.0, -0.623)
ob_plane_024.scale = (1.487, 0.3491, 0.7162)
ob_plane_025.location = (-0.8117, 0.01277, 6.673)
ob_plane_025.rotation_euler = (-0.1683, 0.01177, -3.294)
ob_plane_025.scale = (1.776, 0.3948, 0.8333)
ob_plane_026.location = (-0.8117, 0.01277, 6.673)
ob_plane_026.rotation_euler = (0.1096, -0.002465, -4.542)
ob_plane_026.scale = (1.501, 0.3022, 0.6898)
ob_plane_027.location = (-0.8065, 0.01277, 6.676)
ob_plane_027.rotation_euler = (0.1162, -0.1292, -5.272)
ob_plane_027.scale = (1.977, 0.3917, 0.915)
ob_plane_028.location = (-1.031, 0.01277, 6.537)
ob_plane_028.rotation_euler = (0.0, -0.0, 0.192)
ob_plane_028.scale = (1.698, 0.3317, 0.7162)
ob_plane_029.location = (-1.047, 0.01277, 7.179)
ob_plane_029.rotation_euler = (-0.04479, -0.0613, -1.883)
ob_plane_029.scale = (1.815, 0.5019, 0.9127)
ob_plane_030.location = (-1.047, 0.01277, 7.179)
ob_plane_030.rotation_euler = (0.2694, 0.07879, -2.877)
ob_plane_030.scale = (1.797, 0.3335, 0.7556)
ob_plane_031.location = (-1.047, 0.01277, 7.179)
ob_plane_031.rotation_euler = (0.004167, -0.08464, -5.553)
ob_plane_031.scale = (1.861, 0.4493, 0.9191)
ob_plane_032.location = (-1.105, 0.01277, 7.78)
ob_plane_032.rotation_euler = (-0.1428, -0.08084, -2.165)
ob_plane_032.scale = (1.441, 0.3549, 0.7845)
ob_plane_033.location = (-1.194, 0.01757, 7.78)
ob_plane_033.rotation_euler = (-0.0526, 0.002553, -5.796)
ob_plane_033.scale = (1.772, 0.3891, 0.9126)
ob_plane_034.location = (-1.105, 0.01277, 7.78)
ob_plane_034.rotation_euler = (0.1096, -0.002465, -3.834)
ob_plane_034.scale = (1.411, 0.3185, 0.7552)
ob_plane_035.location = (-1.194, 0.01757, 7.78)
ob_plane_035.rotation_euler = (-0.1726, -0.1362, -7.166)
ob_plane_035.scale = (1.82, 0.349, 0.9147)
ob_plane_036.location = (-1.169, 0.1942, 8.354)
ob_plane_036.rotation_euler = (-0.01705, -0.04386, 1.469)
ob_plane_036.scale = (1.732, 0.3855, 0.7845)
ob_plane_037.location = (-1.11, 0.191, 8.354)
ob_plane_037.rotation_euler = (0.05704, -0.09195, -1.173)
ob_plane_037.scale = (1.973, 0.4579, 0.9129)
ob_plane_038.location = (-1.11, 0.191, 8.354)
ob_plane_038.rotation_euler = (0.3518, -0.01756, -2.493)
ob_plane_038.scale = (1.755, 0.3312, 0.7556)
ob_plane_039.location = (-1.11, 0.191, 8.354)
ob_plane_039.rotation_euler = (0.2491, -0.03949, -4.334)
ob_plane_039.scale = (1.998, 0.4154, 0.9153)
ob_plane_040.location = (-1.181, 0.2018, 8.947)
ob_plane_040.rotation_euler = (0.0659, -0.06623, -0.7818)
ob_plane_040.scale = (1.41, 0.3246, 0.7845)
ob_plane_041.location = (-1.208, 0.1275, 9.196)
ob_plane_041.rotation_euler = (-0.01506, -0.0393, -3.181)
ob_plane_041.scale = (1.645, 0.376, 0.9126)
ob_plane_042.location = (-1.181, 0.2018, 8.947)
ob_plane_042.rotation_euler = (0.1096, -0.002465, -4.111)
ob_plane_042.scale = (1.41, 0.2845, 0.7543)
ob_plane_043.location = (-1.181, 0.2018, 8.947)
ob_plane_043.rotation_euler = (0.3978, -0.1522, -6.315)
ob_plane_043.scale = (1.679, 0.3401, 0.9118)
ob_plane_044.location = (-1.317, 0.01277, 9.454)
ob_plane_044.rotation_euler = (-0.01789, -0.02588, 1.544)
ob_plane_044.scale = (1.496, 0.3162, 0.7844)
ob_plane_045.location = (-1.317, 0.01277, 9.454)
ob_plane_045.rotation_euler = (-0.1578, -0.0008706, -0.4592)
ob_plane_045.scale = (1.589, 0.402, 0.9125)
ob_plane_046.location = (-1.317, 0.01277, 9.454)
ob_plane_046.rotation_euler = (0.3061, -0.06628, -1.479)
ob_plane_046.scale = (1.475, 0.284, 0.7494)
ob_plane_047.location = (-1.317, 0.01277, 9.454)
ob_plane_047.rotation_euler = (0.257, -0.07371, -2.397)
ob_plane_047.scale = (1.674, 0.3531, 0.915)
ob_plane_048.location = (-1.181, -0.205, 9.974)
ob_plane_048.rotation_euler = (-0.2173, 0.03959, -7.224)
ob_plane_048.scale = (1.612, 0.3093, 0.9272)
ob_plane_049.location = (-1.181, -0.205, 9.974)
ob_plane_049.rotation_euler = (0.001268, -0.09725, -3.416)
ob_plane_049.scale = (1.626, 0.4215, 1.078)
ob_plane_050.location = (-1.181, -0.205, 9.974)
ob_plane_050.rotation_euler = (0.1598, -0.03557, -4.131)
ob_plane_050.scale = (1.654, 0.256, 0.8898)
ob_plane_051.location = (-1.181, -0.205, 9.974)
ob_plane_051.rotation_euler = (-0.08678, -0.05563, -5.793)
ob_plane_051.scale = (1.637, 0.3865, 1.072)
ob_plane_052.location = (-1.181, 0.01277, 10.52)
ob_plane_052.rotation_euler = (-0.04115, -0.0504, 3.827)
ob_plane_052.scale = (1.144, 0.3574, 0.7845)
ob_plane_053.location = (-1.176, 0.0428, 10.52)
ob_plane_053.rotation_euler = (0.04397, -0.0668, 2.006)
ob_plane_053.scale = (1.761, 0.3155, 0.9125)
ob_plane_054.location = (-1.181, 0.01277, 10.52)
ob_plane_054.rotation_euler = (0.1096, -0.002465, 0.8745)
ob_plane_054.scale = (1.098, 0.3243, 0.7554)
ob_plane_055.location = (-1.181, 0.01277, 10.52)
ob_plane_055.rotation_euler = (0.1335, -0.1137, -0.5794)
ob_plane_055.scale = (1.821, 0.2801, 0.9141)
ob_plane_056.location = (-1.079, 0.01276, 11.12)
ob_plane_056.rotation_euler = (0.0, 0.0, -0.5798)
ob_plane_056.scale = (1.305, 0.3281, 0.7094)
ob_plane_057.location = (-1.079, 0.009565, 11.12)
ob_plane_057.rotation_euler = (-0.01506, -0.0393, -1.88)
ob_plane_057.scale = (1.64, 0.352, 0.8252)
ob_plane_058.location = (-1.079, 0.01276, 11.12)
ob_plane_058.rotation_euler = (0.1096, -0.002465, -3.828)
ob_plane_058.scale = (1.282, 0.2934, 0.6831)
ob_plane_059.location = (-1.079, 0.01276, 11.12)
ob_plane_059.rotation_euler = (0.0557, -0.1487, -5.562)
ob_plane_059.scale = (1.683, 0.3158, 0.8274)
ob_plane_060.location = (-1.006, 0.01276, 11.72)
ob_plane_060.rotation_euler = (0.05795, -0.01904, -1.571)
ob_plane_060.scale = (1.246, 0.3062, 0.7817)
ob_plane_061.location = (-1.011, -0.01407, 11.72)
ob_plane_061.rotation_euler = (-0.1311, -0.1097, -3.024)
ob_plane_061.scale = (1.483, 0.3485, 0.9057)
ob_plane_062.location = (-1.006, 0.01276, 11.72)
ob_plane_062.rotation_euler = (0.1375, -0.1351, -5.114)
ob_plane_062.scale = (1.137, 0.2948, 0.748)
ob_plane_063.location = (-1.006, 0.01276, 11.72)
ob_plane_063.rotation_euler = (0.2341, -0.06536, -6.622)
ob_plane_063.scale = (1.536, 0.3084, 0.912)
ob_plane_064.location = (-0.7693, 0.01276, 12.3)
ob_plane_064.rotation_euler = (-0.1276, -0.06382, -2.865)
ob_plane_064.scale = (1.071, 0.1841, 0.5868)
ob_plane_065.location = (-0.7693, 0.01276, 12.3)
ob_plane_065.rotation_euler = (0.287, -0.1187, -4.581)
ob_plane_065.scale = (0.9125, 0.2916, 0.6805)
ob_plane_066.location = (-0.7693, 0.01276, 12.3)
ob_plane_066.rotation_euler = (0.204, 0.04894, -5.997)
ob_plane_066.scale = (1.007, 0.1773, 0.5595)
ob_plane_067.location = (-0.7693, 0.01276, 12.3)
ob_plane_067.rotation_euler = (0.04957, -0.1177, -8.151)
ob_plane_067.scale = (0.9333, 0.2607, 0.6862)
ob_plane_068.location = (-0.6477, 0.01276, 12.77)
ob_plane_068.rotation_euler = (-0.02946, 0.06261, -0.2204)
ob_plane_068.scale = (0.9706, 0.2441, 0.5278)
ob_plane_069.location = (-0.6477, 0.01276, 12.77)
ob_plane_069.rotation_euler = (-0.07418, -0.0754, -2.503)
ob_plane_069.scale = (1.22, 0.2619, 0.614)
ob_plane_070.location = (-0.6477, 0.01276, 12.77)
ob_plane_070.rotation_euler = (0.1395, -0.06485, -4.43)
ob_plane_070.scale = (0.9535, 0.2183, 0.5082)
ob_plane_071.location = (-0.6477, 0.01276, 12.77)
ob_plane_071.rotation_euler = (0.1535, -0.07081, -5.718)
ob_plane_071.scale = (1.252, 0.235, 0.6156)
ob_plane_072.location = (-0.5881, 0.01276, 13.26)
ob_plane_072.rotation_euler = (-0.06051, 0.128, -1.947)
ob_plane_072.scale = (0.6763, 0.1701, 0.3678)
ob_plane_073.location = (-0.5881, 0.01276, 13.26)
ob_plane_073.rotation_euler = (-0.1364, -0.1129, -3.616)
ob_plane_073.scale = (0.8502, 0.1825, 0.4278)
ob_plane_074.location = (-0.5881, 0.01276, 13.26)
ob_plane_074.rotation_euler = (0.1388, -0.141, -5.267)
ob_plane_074.scale = (0.6644, 0.1521, 0.3541)
ob_plane_075.location = (-0.5881, 0.01276, 13.26)
ob_plane_075.rotation_euler = (0.2409, -0.06109, -7.495)
ob_plane_075.scale = (0.8723, 0.1637, 0.4289)
ob_plane_076.location = (-0.4539, 0.01276, 13.76)
ob_plane_076.rotation_euler = (-0.2937, -0.001299, -1.566)
ob_plane_076.scale = (0.5987, 0.1506, 0.3256)
ob_plane_077.location = (-0.4539, 0.01276, 13.76)
ob_plane_077.rotation_euler = (-0.1408, -0.1312, -4.232)
ob_plane_077.scale = (0.7526, 0.1615, 0.3787)
ob_plane_078.location = (-0.4539, 0.01276, 13.76)
ob_plane_078.rotation_euler = (0.1419, -0.1553, -5.884)
ob_plane_078.scale = (0.5881, 0.1347, 0.3135)
ob_plane_079.location = (-0.4539, 0.01276, 13.76)
ob_plane_079.rotation_euler = (0.2537, -0.05395, -6.899)
ob_plane_079.scale = (0.7722, 0.1449, 0.3797)
ob_plane_080.location = (-0.4024, 0.01276, 14.16)
ob_plane_080.rotation_euler = (-0.0724, 0.1528, -0.7057)
ob_plane_080.scale = (0.7286, 0.1832, 0.3962)
ob_plane_081.location = (-0.4024, 0.01276, 14.16)
ob_plane_081.rotation_euler = (-0.16, -0.127, -2.17)
ob_plane_081.scale = (0.9159, 0.1966, 0.4609)
ob_plane_082.location = (-0.4024, 0.01276, 14.16)
ob_plane_082.rotation_euler = (0.1446, -0.1678, -3.612)
ob_plane_082.scale = (0.7157, 0.1639, 0.3815)
ob_plane_083.location = (-0.4024, 0.01276, 14.16)
ob_plane_083.rotation_euler = (0.2648, -0.04776, -5.482)
ob_plane_083.scale = (0.9397, 0.1764, 0.4621)
ob_plane_084.location = (-0.2563, 0.01276, 14.57)
ob_plane_084.rotation_euler = (-0.07975, 0.168, 0.137)
ob_plane_084.scale = (0.5688, 0.1431, 0.3093)
ob_plane_085.location = (-0.2563, 0.01276, 14.57)
ob_plane_085.rotation_euler = (-0.1746, -0.1356, -1.524)
ob_plane_085.scale = (0.7151, 0.1535, 0.3598)
ob_plane_086.location = (-0.2563, 0.01276, 14.57)
ob_plane_086.rotation_euler = (0.1481, -0.1843, -2.769)
ob_plane_086.scale = (0.5588, 0.1279, 0.2978)
ob_plane_087.location = (-0.2563, 0.01276, 14.57)
ob_plane_087.rotation_euler = (0.2796, -0.03955, -4.639)
ob_plane_087.scale = (0.7337, 0.1377, 0.3608)
ob_plane_088.location = (-0.1308, 0.01276, 14.88)
ob_plane_088.rotation_euler = (-0.1311, 0.1948, -0.8475)
ob_plane_088.scale = (0.4586, 0.1154, 0.2494)
ob_plane_089.location = (-0.1308, 0.01276, 14.88)
ob_plane_089.rotation_euler = (-0.1974, -0.1882, -2.496)
ob_plane_089.scale = (0.5765, 0.1237, 0.2901)
ob_plane_090.location = (-0.1308, 0.01276, 14.88)
ob_plane_090.rotation_euler = (0.1919, -0.2222, -3.753)
ob_plane_090.scale = (0.4505, 0.1031, 0.2401)
ob_plane_091.location = (-0.1308, 0.01276, 14.88)
ob_plane_091.rotation_euler = (0.3034, 0.01244, -5.614)
ob_plane_091.scale = (0.5915, 0.111, 0.2909)
ob_plane_092.location = (-0.0892, 0.01276, 15.12)
ob_plane_092.rotation_euler = (-0.07768, 0.1637, -1.47)
ob_plane_092.scale = (0.3505, 0.08817, 0.1906)
ob_plane_093.location = (-0.0892, 0.01276, 15.12)
ob_plane_093.rotation_euler = (-0.1705, -0.1332, -3.132)
ob_plane_093.scale = (0.4407, 0.09458, 0.2218)
ob_plane_094.location = (-0.0892, 0.01276, 15.12)
ob_plane_094.rotation_euler = (0.1471, -0.1796, -4.376)
ob_plane_094.scale = (0.3444, 0.07884, 0.1835)
ob_plane_095.location = (-0.0892, 0.01276, 15.12)
ob_plane_095.rotation_euler = (0.2754, -0.04186, -6.245)
ob_plane_095.scale = (0.4521, 0.08486, 0.2223)

# ---- collection membership
col_collection.objects.link(ob_camera)
col_collection.objects.link(ob_cylinder)
col_collection.objects.link(ob_plane)
col_collection.objects.link(ob_plane_001)
col_collection.objects.link(ob_plane_002)
col_collection.objects.link(ob_plane_003)
col_collection.objects.link(ob_plane_004)
col_collection.objects.link(ob_plane_005)
col_collection.objects.link(ob_plane_006)
col_collection.objects.link(ob_plane_007)
col_collection.objects.link(ob_plane_008)
col_collection.objects.link(ob_plane_009)
col_collection.objects.link(ob_plane_010)
col_collection.objects.link(ob_plane_011)
col_collection.objects.link(ob_plane_012)
col_collection.objects.link(ob_plane_013)
col_collection.objects.link(ob_plane_014)
col_collection.objects.link(ob_plane_015)
col_collection.objects.link(ob_plane_016)
col_collection.objects.link(ob_plane_017)
col_collection.objects.link(ob_plane_018)
col_collection.objects.link(ob_plane_019)
col_collection.objects.link(ob_plane_020)
col_collection.objects.link(ob_plane_021)
col_collection.objects.link(ob_plane_022)
col_collection.objects.link(ob_plane_023)
col_collection.objects.link(ob_plane_024)
col_collection.objects.link(ob_plane_025)
col_collection.objects.link(ob_plane_026)
col_collection.objects.link(ob_plane_027)
col_collection.objects.link(ob_plane_028)
col_collection.objects.link(ob_plane_029)
col_collection.objects.link(ob_plane_030)
col_collection.objects.link(ob_plane_031)
col_collection.objects.link(ob_plane_032)
col_collection.objects.link(ob_plane_033)
col_collection.objects.link(ob_plane_034)
col_collection.objects.link(ob_plane_035)
col_collection.objects.link(ob_plane_036)
col_collection.objects.link(ob_plane_037)
col_collection.objects.link(ob_plane_038)
col_collection.objects.link(ob_plane_039)
col_collection.objects.link(ob_plane_040)
col_collection.objects.link(ob_plane_041)
col_collection.objects.link(ob_plane_042)
col_collection.objects.link(ob_plane_043)
col_collection.objects.link(ob_plane_044)
col_collection.objects.link(ob_plane_045)
col_collection.objects.link(ob_plane_046)
col_collection.objects.link(ob_plane_047)
col_collection.objects.link(ob_plane_048)
col_collection.objects.link(ob_plane_049)
col_collection.objects.link(ob_plane_050)
col_collection.objects.link(ob_plane_051)
col_collection.objects.link(ob_plane_052)
col_collection.objects.link(ob_plane_053)
col_collection.objects.link(ob_plane_054)
col_collection.objects.link(ob_plane_055)
col_collection.objects.link(ob_plane_056)
col_collection.objects.link(ob_plane_057)
col_collection.objects.link(ob_plane_058)
col_collection.objects.link(ob_plane_059)
col_collection.objects.link(ob_plane_060)
col_collection.objects.link(ob_plane_061)
col_collection.objects.link(ob_plane_062)
col_collection.objects.link(ob_plane_063)
col_collection.objects.link(ob_plane_064)
col_collection.objects.link(ob_plane_065)
col_collection.objects.link(ob_plane_066)
col_collection.objects.link(ob_plane_067)
col_collection.objects.link(ob_plane_068)
col_collection.objects.link(ob_plane_069)
col_collection.objects.link(ob_plane_070)
col_collection.objects.link(ob_plane_071)
col_collection.objects.link(ob_plane_072)
col_collection.objects.link(ob_plane_073)
col_collection.objects.link(ob_plane_074)
col_collection.objects.link(ob_plane_075)
col_collection.objects.link(ob_plane_076)
col_collection.objects.link(ob_plane_077)
col_collection.objects.link(ob_plane_078)
col_collection.objects.link(ob_plane_079)
col_collection.objects.link(ob_plane_080)
col_collection.objects.link(ob_plane_081)
col_collection.objects.link(ob_plane_082)
col_collection.objects.link(ob_plane_083)
col_collection.objects.link(ob_plane_084)
col_collection.objects.link(ob_plane_085)
col_collection.objects.link(ob_plane_086)
col_collection.objects.link(ob_plane_087)
col_collection.objects.link(ob_plane_088)
col_collection.objects.link(ob_plane_089)
col_collection.objects.link(ob_plane_090)
col_collection.objects.link(ob_plane_091)
col_collection.objects.link(ob_plane_092)
col_collection.objects.link(ob_plane_093)
col_collection.objects.link(ob_plane_094)
col_collection.objects.link(ob_plane_095)

# ---- scene / render settings (as saved in the file)
scene.camera = ob_camera
scene.frame_start = 1; scene.frame_end = 250; scene.frame_set(1)
scene.render.engine = 'BLENDER_EEVEE_NEXT'
scene.cycles.use_denoising = False
scene.cycles.samples = 128
scene.cycles.sampling_pattern = 'TABULATED_SOBOL'
scene.cycles.use_adaptive_sampling = False
scene.cycles.use_light_tree = False
scene.eevee.use_gtao = True
scene.eevee.gtao_distance = 2.49
scene.view_settings.view_transform = 'Filmic'
bpy.context.view_layer.update()

# ---- added for rendering (the .blend has no usable light): sun
light_auto_sun = bpy.data.lights.new('AutoSun', 'SUN')
light_auto_sun.energy = 3.0
light_auto_sun.angle = 0.0523599
ob_auto_sun = bpy.data.objects.new('AutoSun', light_auto_sun)
scene.collection.objects.link(ob_auto_sun)
ob_auto_sun.rotation_euler = (0.872665, 0.174533, 0.523599)
bpy.context.view_layer.update()
